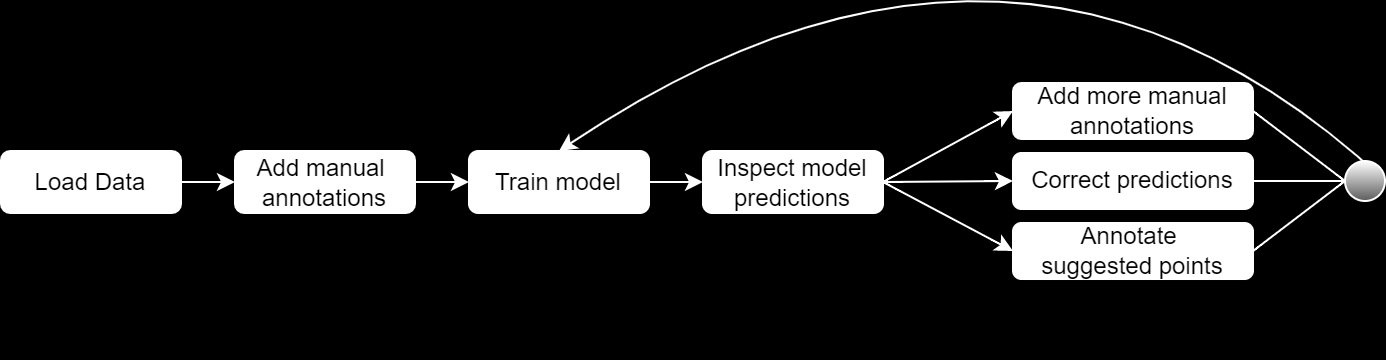

The diagram above was exported from draw.io. Its source (the exported page's mxGraphModel, read from the mxfile embedded in the PNG):
<mxGraphModel dx="716" dy="728" grid="1" gridSize="10" guides="1" tooltips="1" connect="1" arrows="1" fold="1" page="1" pageScale="1" pageWidth="1169" pageHeight="827" background="#000000" math="0" shadow="1">
  <root>
    <mxCell id="0" />
    <mxCell id="1" parent="0" />
    <mxCell id="9" style="edgeStyle=none;html=1;exitX=1;exitY=0.5;exitDx=0;exitDy=0;entryX=0;entryY=0.5;entryDx=0;entryDy=0;rounded=1;curved=1;strokeColor=#FFFFFF;fontColor=#000000;" edge="1" parent="1" source="2" target="3">
      <mxGeometry relative="1" as="geometry" />
    </mxCell>
    <mxCell id="2" value="Load Data" style="rounded=1;whiteSpace=wrap;html=1;strokeColor=#FFFFFF;fontColor=#000000;fillColor=#FFFFFF;" vertex="1" parent="1">
      <mxGeometry x="70" y="295" width="90" height="31" as="geometry" />
    </mxCell>
    <mxCell id="10" style="edgeStyle=none;html=1;exitX=1;exitY=0.5;exitDx=0;exitDy=0;entryX=0;entryY=0.5;entryDx=0;entryDy=0;rounded=1;curved=1;strokeColor=#FFFFFF;fontColor=#000000;" edge="1" parent="1" source="3" target="4">
      <mxGeometry relative="1" as="geometry" />
    </mxCell>
    <mxCell id="3" value="Add manual &lt;br&gt;annotations" style="rounded=1;whiteSpace=wrap;html=1;strokeColor=#FFFFFF;fontColor=#000000;fillColor=#FFFFFF;" vertex="1" parent="1">
      <mxGeometry x="187" y="295" width="90" height="31" as="geometry" />
    </mxCell>
    <mxCell id="11" style="edgeStyle=none;html=1;exitX=1;exitY=0.5;exitDx=0;exitDy=0;entryX=0;entryY=0.5;entryDx=0;entryDy=0;rounded=1;curved=1;strokeColor=#FFFFFF;fontColor=#000000;" edge="1" parent="1" source="4" target="5">
      <mxGeometry relative="1" as="geometry" />
    </mxCell>
    <mxCell id="4" value="Train model" style="rounded=1;whiteSpace=wrap;html=1;strokeColor=#FFFFFF;fontColor=#000000;fillColor=#FFFFFF;" vertex="1" parent="1">
      <mxGeometry x="304" y="295" width="90" height="31" as="geometry" />
    </mxCell>
    <mxCell id="12" style="edgeStyle=none;html=1;exitX=1;exitY=0.5;exitDx=0;exitDy=0;entryX=0;entryY=0.5;entryDx=0;entryDy=0;rounded=1;curved=1;strokeColor=#FFFFFF;fontColor=#000000;" edge="1" parent="1" source="5" target="15">
      <mxGeometry relative="1" as="geometry">
        <mxPoint x="581" y="240" as="targetPoint" />
      </mxGeometry>
    </mxCell>
    <mxCell id="13" style="edgeStyle=none;html=1;exitX=1;exitY=0.5;exitDx=0;exitDy=0;entryX=0;entryY=0.5;entryDx=0;entryDy=0;rounded=1;curved=1;strokeColor=#FFFFFF;fontColor=#000000;" edge="1" parent="1" source="5" target="16">
      <mxGeometry relative="1" as="geometry">
        <mxPoint x="576" y="336" as="targetPoint" />
      </mxGeometry>
    </mxCell>
    <mxCell id="14" style="edgeStyle=none;html=1;exitX=1;exitY=0.5;exitDx=0;exitDy=0;entryX=0;entryY=0.5;entryDx=0;entryDy=0;rounded=1;curved=1;strokeColor=#FFFFFF;fontColor=#000000;" edge="1" parent="1" source="5" target="7">
      <mxGeometry relative="1" as="geometry" />
    </mxCell>
    <mxCell id="5" value="Inspect model&lt;br&gt;predictions" style="rounded=1;whiteSpace=wrap;html=1;strokeColor=#FFFFFF;fontColor=#000000;fillColor=#FFFFFF;" vertex="1" parent="1">
      <mxGeometry x="421" y="295" width="90" height="31" as="geometry" />
    </mxCell>
    <mxCell id="20" value="" style="group;rounded=1;strokeColor=none;fontColor=#000000;fillColor=none;" vertex="1" connectable="0" parent="1">
      <mxGeometry x="576" y="221" width="120" height="178" as="geometry" />
    </mxCell>
    <mxCell id="7" value="Annotate&amp;nbsp;&lt;br&gt;suggested points" style="rounded=1;whiteSpace=wrap;html=1;strokeColor=#FFFFFF;fontColor=#000000;fillColor=#FFFFFF;" vertex="1" parent="20">
      <mxGeometry y="110" width="120" height="28" as="geometry" />
    </mxCell>
    <mxCell id="15" value="Add more manual&lt;br&gt;annotations" style="rounded=1;glass=0;shadow=0;strokeWidth=1;fillColor=#FFFFFF;gradientColor=none;whiteSpace=wrap;html=1;spacing=2;spacingBottom=0;strokeColor=#FFFFFF;fontColor=#000000;" vertex="1" parent="20">
      <mxGeometry y="40" width="120" height="28" as="geometry" />
    </mxCell>
    <mxCell id="16" value="Correct predictions" style="rounded=1;whiteSpace=wrap;html=1;strokeColor=#FFFFFF;fontColor=#000000;fillColor=#FFFFFF;" vertex="1" parent="20">
      <mxGeometry y="75" width="120" height="28" as="geometry" />
    </mxCell>
    <mxCell id="27" style="edgeStyle=none;html=1;exitX=1;exitY=0.5;exitDx=0;exitDy=0;entryX=0.5;entryY=0;entryDx=0;entryDy=0;strokeColor=#FFFFFF;rounded=1;curved=1;" edge="1" parent="1" source="23" target="4">
      <mxGeometry relative="1" as="geometry">
        <Array as="points">
          <mxPoint x="580" y="140" />
        </Array>
      </mxGeometry>
    </mxCell>
    <mxCell id="23" value="" style="ellipse;fillColor=#ffffff;strokeColor=#FFFFFF;rounded=1;shadow=0;glass=0;html=1;gradientColor=#5C5C5C;fontColor=#000000;" vertex="1" parent="1">
      <mxGeometry x="742" y="300" width="20" height="20" as="geometry" />
    </mxCell>
    <mxCell id="36" style="edgeStyle=none;html=1;exitX=1;exitY=0.5;exitDx=0;exitDy=0;entryX=0;entryY=0.5;entryDx=0;entryDy=0;endArrow=none;endFill=0;startSize=6;strokeColor=#FFFFFF;strokeWidth=0.5;rounded=1;curved=1;fontColor=#000000;" edge="1" parent="1" source="16" target="23">
      <mxGeometry relative="1" as="geometry" />
    </mxCell>
    <mxCell id="37" style="edgeStyle=none;html=1;exitX=1;exitY=0.5;exitDx=0;exitDy=0;entryX=0;entryY=0.5;entryDx=0;entryDy=0;endArrow=none;endFill=0;startSize=6;strokeColor=#FFFFFF;strokeWidth=0.5;rounded=1;curved=1;fontColor=#000000;" edge="1" parent="1" source="15" target="23">
      <mxGeometry relative="1" as="geometry" />
    </mxCell>
    <mxCell id="38" style="edgeStyle=none;html=1;exitX=1;exitY=0.5;exitDx=0;exitDy=0;entryX=0;entryY=0.5;entryDx=0;entryDy=0;endArrow=none;endFill=0;startSize=6;strokeColor=#FFFFFF;strokeWidth=0.5;rounded=1;curved=1;fontColor=#000000;" edge="1" parent="1" source="7" target="23">
      <mxGeometry relative="1" as="geometry" />
    </mxCell>
  </root>
</mxGraphModel>